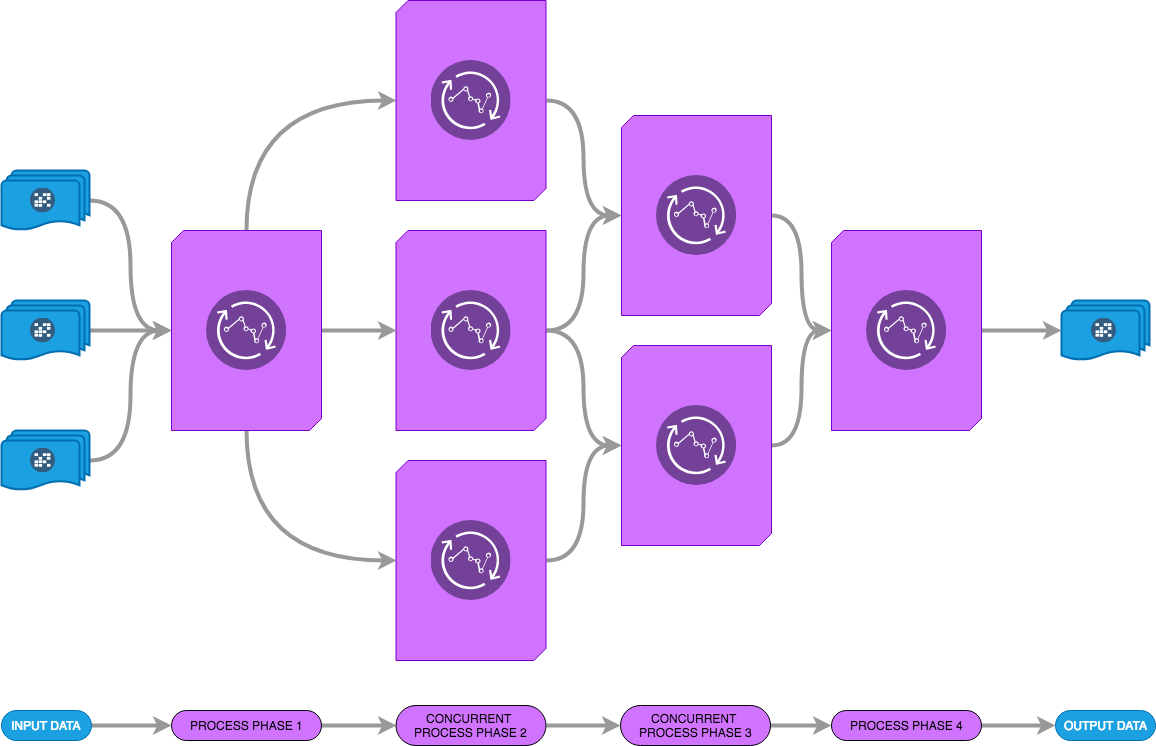

The diagram above was exported from draw.io. Its source (the exported page's mxGraphModel, read from the mxfile embedded in the PNG):
<mxGraphModel dx="1430" dy="939" grid="1" gridSize="10" guides="1" tooltips="1" connect="1" arrows="1" fold="1" page="1" pageScale="1" pageWidth="1169" pageHeight="827" background="#666666" math="0" shadow="0">
  <root>
    <mxCell id="0" />
    <mxCell id="1" parent="0" />
    <mxCell id="UnNMndza1kKWtaaDVl8l-270" style="edgeStyle=orthogonalEdgeStyle;curved=1;html=1;exitX=1;exitY=0.5;exitDx=0;exitDy=0;exitPerimeter=0;entryX=0;entryY=0.5;entryDx=0;entryDy=0;entryPerimeter=0;jettySize=auto;orthogonalLoop=1;strokeColor=#999999;strokeWidth=4;" edge="1" parent="1" source="UnNMndza1kKWtaaDVl8l-249" target="UnNMndza1kKWtaaDVl8l-253">
      <mxGeometry relative="1" as="geometry" />
    </mxCell>
    <mxCell id="UnNMndza1kKWtaaDVl8l-271" style="edgeStyle=orthogonalEdgeStyle;curved=1;html=1;exitX=1;exitY=0.5;exitDx=0;exitDy=0;exitPerimeter=0;entryX=0;entryY=0.5;entryDx=0;entryDy=0;entryPerimeter=0;jettySize=auto;orthogonalLoop=1;strokeColor=#999999;strokeWidth=4;" edge="1" parent="1" source="UnNMndza1kKWtaaDVl8l-249" target="UnNMndza1kKWtaaDVl8l-255">
      <mxGeometry relative="1" as="geometry" />
    </mxCell>
    <mxCell id="UnNMndza1kKWtaaDVl8l-249" value="" style="verticalLabelPosition=bottom;verticalAlign=top;html=1;shape=mxgraph.basic.diag_snip_rect;dx=6;fillColor=#D073FF;strokeColor=#7700CC;fontColor=#ffffff;" vertex="1" parent="1">
      <mxGeometry x="434.5" y="250" width="150" height="200" as="geometry" />
    </mxCell>
    <mxCell id="UnNMndza1kKWtaaDVl8l-265" style="edgeStyle=orthogonalEdgeStyle;curved=1;html=1;exitX=1;exitY=0.5;exitDx=0;exitDy=0;exitPerimeter=0;entryX=0;entryY=0.5;entryDx=0;entryDy=0;entryPerimeter=0;jettySize=auto;orthogonalLoop=1;strokeColor=#999999;strokeWidth=4;" edge="1" parent="1" source="UnNMndza1kKWtaaDVl8l-241" target="UnNMndza1kKWtaaDVl8l-249">
      <mxGeometry relative="1" as="geometry" />
    </mxCell>
    <mxCell id="UnNMndza1kKWtaaDVl8l-266" style="edgeStyle=orthogonalEdgeStyle;curved=1;html=1;exitX=0.5;exitY=0;exitDx=0;exitDy=0;exitPerimeter=0;entryX=0;entryY=0.5;entryDx=0;entryDy=0;entryPerimeter=0;jettySize=auto;orthogonalLoop=1;strokeColor=#999999;strokeWidth=4;" edge="1" parent="1" source="UnNMndza1kKWtaaDVl8l-241" target="UnNMndza1kKWtaaDVl8l-247">
      <mxGeometry relative="1" as="geometry" />
    </mxCell>
    <mxCell id="UnNMndza1kKWtaaDVl8l-267" style="edgeStyle=orthogonalEdgeStyle;curved=1;html=1;exitX=0.5;exitY=1;exitDx=0;exitDy=0;exitPerimeter=0;entryX=0;entryY=0.5;entryDx=0;entryDy=0;entryPerimeter=0;jettySize=auto;orthogonalLoop=1;strokeColor=#999999;strokeWidth=4;" edge="1" parent="1" source="UnNMndza1kKWtaaDVl8l-241" target="UnNMndza1kKWtaaDVl8l-251">
      <mxGeometry relative="1" as="geometry" />
    </mxCell>
    <mxCell id="UnNMndza1kKWtaaDVl8l-241" value="" style="verticalLabelPosition=bottom;verticalAlign=top;html=1;shape=mxgraph.basic.diag_snip_rect;dx=6;fillColor=#D073FF;strokeColor=#7700CC;fontColor=#ffffff;" vertex="1" parent="1">
      <mxGeometry x="210" y="250" width="150" height="200" as="geometry" />
    </mxCell>
    <mxCell id="UnNMndza1kKWtaaDVl8l-264" style="edgeStyle=orthogonalEdgeStyle;curved=1;html=1;exitX=1;exitY=0.5;exitDx=0;exitDy=0;exitPerimeter=0;jettySize=auto;orthogonalLoop=1;strokeColor=#999999;strokeWidth=4;" edge="1" parent="1" source="UnNMndza1kKWtaaDVl8l-242" target="UnNMndza1kKWtaaDVl8l-241">
      <mxGeometry relative="1" as="geometry" />
    </mxCell>
    <mxCell id="UnNMndza1kKWtaaDVl8l-242" value="" style="strokeWidth=2;html=1;shape=mxgraph.flowchart.multi-document;whiteSpace=wrap;fillColor=#1ba1e2;strokeColor=#006EAF;fontColor=#ffffff;" vertex="1" parent="1">
      <mxGeometry x="40" y="190" width="88" height="60" as="geometry" />
    </mxCell>
    <mxCell id="UnNMndza1kKWtaaDVl8l-246" value="" style="aspect=fixed;perimeter=ellipsePerimeter;html=1;align=center;shadow=0;dashed=0;image;image=img/lib/ibm/analytics/streaming_computing.svg;" vertex="1" parent="1">
      <mxGeometry x="245" y="310" width="80" height="80" as="geometry" />
    </mxCell>
    <mxCell id="UnNMndza1kKWtaaDVl8l-268" style="edgeStyle=orthogonalEdgeStyle;curved=1;html=1;exitX=1;exitY=0.5;exitDx=0;exitDy=0;exitPerimeter=0;entryX=0;entryY=0.5;entryDx=0;entryDy=0;entryPerimeter=0;jettySize=auto;orthogonalLoop=1;strokeColor=#999999;strokeWidth=4;" edge="1" parent="1" source="UnNMndza1kKWtaaDVl8l-247" target="UnNMndza1kKWtaaDVl8l-253">
      <mxGeometry relative="1" as="geometry" />
    </mxCell>
    <mxCell id="UnNMndza1kKWtaaDVl8l-247" value="" style="verticalLabelPosition=bottom;verticalAlign=top;html=1;shape=mxgraph.basic.diag_snip_rect;dx=6;fillColor=#D073FF;strokeColor=#7700CC;fontColor=#ffffff;" vertex="1" parent="1">
      <mxGeometry x="434.5" y="20" width="150" height="200" as="geometry" />
    </mxCell>
    <mxCell id="UnNMndza1kKWtaaDVl8l-248" value="" style="aspect=fixed;perimeter=ellipsePerimeter;html=1;align=center;shadow=0;dashed=0;image;image=img/lib/ibm/analytics/streaming_computing.svg;" vertex="1" parent="1">
      <mxGeometry x="469.5" y="310" width="80" height="80" as="geometry" />
    </mxCell>
    <mxCell id="UnNMndza1kKWtaaDVl8l-250" value="" style="aspect=fixed;perimeter=ellipsePerimeter;html=1;align=center;shadow=0;dashed=0;image;image=img/lib/ibm/analytics/streaming_computing.svg;" vertex="1" parent="1">
      <mxGeometry x="469.5" y="80" width="80" height="80" as="geometry" />
    </mxCell>
    <mxCell id="UnNMndza1kKWtaaDVl8l-269" style="edgeStyle=orthogonalEdgeStyle;curved=1;html=1;exitX=1;exitY=0.5;exitDx=0;exitDy=0;exitPerimeter=0;entryX=0;entryY=0.5;entryDx=0;entryDy=0;entryPerimeter=0;jettySize=auto;orthogonalLoop=1;strokeColor=#999999;strokeWidth=4;" edge="1" parent="1" source="UnNMndza1kKWtaaDVl8l-251" target="UnNMndza1kKWtaaDVl8l-255">
      <mxGeometry relative="1" as="geometry" />
    </mxCell>
    <mxCell id="UnNMndza1kKWtaaDVl8l-251" value="" style="verticalLabelPosition=bottom;verticalAlign=top;html=1;shape=mxgraph.basic.diag_snip_rect;dx=6;fillColor=#D073FF;strokeColor=#7700CC;fontColor=#ffffff;" vertex="1" parent="1">
      <mxGeometry x="434.5" y="480" width="150" height="200" as="geometry" />
    </mxCell>
    <mxCell id="UnNMndza1kKWtaaDVl8l-252" value="" style="aspect=fixed;perimeter=ellipsePerimeter;html=1;align=center;shadow=0;dashed=0;image;image=img/lib/ibm/analytics/streaming_computing.svg;" vertex="1" parent="1">
      <mxGeometry x="469.5" y="540" width="80" height="80" as="geometry" />
    </mxCell>
    <mxCell id="UnNMndza1kKWtaaDVl8l-272" style="edgeStyle=orthogonalEdgeStyle;curved=1;html=1;exitX=1;exitY=0.5;exitDx=0;exitDy=0;exitPerimeter=0;jettySize=auto;orthogonalLoop=1;strokeColor=#999999;strokeWidth=4;" edge="1" parent="1" source="UnNMndza1kKWtaaDVl8l-253" target="UnNMndza1kKWtaaDVl8l-257">
      <mxGeometry relative="1" as="geometry" />
    </mxCell>
    <mxCell id="UnNMndza1kKWtaaDVl8l-253" value="" style="verticalLabelPosition=bottom;verticalAlign=top;html=1;shape=mxgraph.basic.diag_snip_rect;dx=6;fillColor=#D073FF;strokeColor=#7700CC;fontColor=#ffffff;" vertex="1" parent="1">
      <mxGeometry x="660" y="135" width="150" height="200" as="geometry" />
    </mxCell>
    <mxCell id="UnNMndza1kKWtaaDVl8l-254" value="" style="aspect=fixed;perimeter=ellipsePerimeter;html=1;align=center;shadow=0;dashed=0;image;image=img/lib/ibm/analytics/streaming_computing.svg;" vertex="1" parent="1">
      <mxGeometry x="695" y="195" width="80" height="80" as="geometry" />
    </mxCell>
    <mxCell id="UnNMndza1kKWtaaDVl8l-273" style="edgeStyle=orthogonalEdgeStyle;curved=1;html=1;exitX=1;exitY=0.5;exitDx=0;exitDy=0;exitPerimeter=0;entryX=0;entryY=0.5;entryDx=0;entryDy=0;entryPerimeter=0;jettySize=auto;orthogonalLoop=1;strokeColor=#999999;strokeWidth=4;" edge="1" parent="1" source="UnNMndza1kKWtaaDVl8l-255" target="UnNMndza1kKWtaaDVl8l-257">
      <mxGeometry relative="1" as="geometry" />
    </mxCell>
    <mxCell id="UnNMndza1kKWtaaDVl8l-255" value="" style="verticalLabelPosition=bottom;verticalAlign=top;html=1;shape=mxgraph.basic.diag_snip_rect;dx=6;fillColor=#D073FF;strokeColor=#7700CC;fontColor=#ffffff;" vertex="1" parent="1">
      <mxGeometry x="660" y="365" width="150" height="200" as="geometry" />
    </mxCell>
    <mxCell id="UnNMndza1kKWtaaDVl8l-256" value="" style="aspect=fixed;perimeter=ellipsePerimeter;html=1;align=center;shadow=0;dashed=0;image;image=img/lib/ibm/analytics/streaming_computing.svg;" vertex="1" parent="1">
      <mxGeometry x="695" y="425" width="80" height="80" as="geometry" />
    </mxCell>
    <mxCell id="UnNMndza1kKWtaaDVl8l-288" style="edgeStyle=orthogonalEdgeStyle;curved=1;html=1;exitX=1;exitY=0.5;exitDx=0;exitDy=0;exitPerimeter=0;entryX=0;entryY=0.5;entryDx=0;entryDy=0;entryPerimeter=0;jettySize=auto;orthogonalLoop=1;strokeColor=#999999;strokeWidth=4;" edge="1" parent="1" source="UnNMndza1kKWtaaDVl8l-257" target="UnNMndza1kKWtaaDVl8l-287">
      <mxGeometry relative="1" as="geometry" />
    </mxCell>
    <mxCell id="UnNMndza1kKWtaaDVl8l-257" value="" style="verticalLabelPosition=bottom;verticalAlign=top;html=1;shape=mxgraph.basic.diag_snip_rect;dx=6;fillColor=#D073FF;strokeColor=#7700CC;fontColor=#ffffff;" vertex="1" parent="1">
      <mxGeometry x="870" y="250" width="150" height="200" as="geometry" />
    </mxCell>
    <mxCell id="UnNMndza1kKWtaaDVl8l-258" value="" style="aspect=fixed;perimeter=ellipsePerimeter;html=1;align=center;shadow=0;dashed=0;image;image=img/lib/ibm/analytics/streaming_computing.svg;" vertex="1" parent="1">
      <mxGeometry x="905" y="310" width="80" height="80" as="geometry" />
    </mxCell>
    <mxCell id="UnNMndza1kKWtaaDVl8l-276" style="edgeStyle=orthogonalEdgeStyle;curved=1;html=1;exitX=1;exitY=0.5;exitDx=0;exitDy=0;exitPerimeter=0;jettySize=auto;orthogonalLoop=1;strokeColor=#999999;strokeWidth=4;" edge="1" parent="1" source="UnNMndza1kKWtaaDVl8l-274">
      <mxGeometry relative="1" as="geometry">
        <mxPoint x="210" y="350" as="targetPoint" />
      </mxGeometry>
    </mxCell>
    <mxCell id="UnNMndza1kKWtaaDVl8l-274" value="" style="strokeWidth=2;html=1;shape=mxgraph.flowchart.multi-document;whiteSpace=wrap;fillColor=#1ba1e2;strokeColor=#006EAF;fontColor=#ffffff;" vertex="1" parent="1">
      <mxGeometry x="40" y="320" width="88" height="60" as="geometry" />
    </mxCell>
    <mxCell id="UnNMndza1kKWtaaDVl8l-277" style="edgeStyle=orthogonalEdgeStyle;curved=1;html=1;exitX=1;exitY=0.5;exitDx=0;exitDy=0;exitPerimeter=0;entryX=0;entryY=0.5;entryDx=0;entryDy=0;entryPerimeter=0;jettySize=auto;orthogonalLoop=1;strokeColor=#999999;strokeWidth=4;" edge="1" parent="1" source="UnNMndza1kKWtaaDVl8l-275" target="UnNMndza1kKWtaaDVl8l-241">
      <mxGeometry relative="1" as="geometry" />
    </mxCell>
    <mxCell id="UnNMndza1kKWtaaDVl8l-275" value="" style="strokeWidth=2;html=1;shape=mxgraph.flowchart.multi-document;whiteSpace=wrap;fillColor=#1ba1e2;strokeColor=#006EAF;fontColor=#ffffff;" vertex="1" parent="1">
      <mxGeometry x="40" y="450" width="88" height="60" as="geometry" />
    </mxCell>
    <mxCell id="UnNMndza1kKWtaaDVl8l-284" style="edgeStyle=orthogonalEdgeStyle;curved=1;html=1;exitX=1;exitY=0.5;exitDx=0;exitDy=0;exitPerimeter=0;entryX=0;entryY=0.5;entryDx=0;entryDy=0;entryPerimeter=0;jettySize=auto;orthogonalLoop=1;strokeColor=#999999;strokeWidth=4;" edge="1" parent="1" source="UnNMndza1kKWtaaDVl8l-278" target="UnNMndza1kKWtaaDVl8l-280">
      <mxGeometry relative="1" as="geometry" />
    </mxCell>
    <mxCell id="UnNMndza1kKWtaaDVl8l-278" value="PROCESS PHASE 1" style="html=1;dashed=0;whitespace=wrap;shape=mxgraph.dfd.start;fillColor=#D073FF;" vertex="1" parent="1">
      <mxGeometry x="210" y="730" width="150" height="30" as="geometry" />
    </mxCell>
    <mxCell id="UnNMndza1kKWtaaDVl8l-283" style="edgeStyle=orthogonalEdgeStyle;curved=1;html=1;exitX=1;exitY=0.5;exitDx=0;exitDy=0;exitPerimeter=0;entryX=0;entryY=0.5;entryDx=0;entryDy=0;entryPerimeter=0;jettySize=auto;orthogonalLoop=1;strokeColor=#999999;strokeWidth=4;" edge="1" parent="1" source="UnNMndza1kKWtaaDVl8l-279" target="UnNMndza1kKWtaaDVl8l-278">
      <mxGeometry relative="1" as="geometry" />
    </mxCell>
    <mxCell id="UnNMndza1kKWtaaDVl8l-279" value="INPUT DATA" style="html=1;dashed=0;whitespace=wrap;shape=mxgraph.dfd.start;fillColor=#1ba1e2;strokeColor=#006EAF;fontColor=#ffffff;" vertex="1" parent="1">
      <mxGeometry x="40" y="730" width="90" height="30" as="geometry" />
    </mxCell>
    <mxCell id="UnNMndza1kKWtaaDVl8l-285" style="edgeStyle=orthogonalEdgeStyle;curved=1;html=1;exitX=1;exitY=0.5;exitDx=0;exitDy=0;exitPerimeter=0;entryX=0;entryY=0.5;entryDx=0;entryDy=0;entryPerimeter=0;jettySize=auto;orthogonalLoop=1;strokeColor=#999999;strokeWidth=4;" edge="1" parent="1" source="UnNMndza1kKWtaaDVl8l-280" target="UnNMndza1kKWtaaDVl8l-281">
      <mxGeometry relative="1" as="geometry" />
    </mxCell>
    <mxCell id="UnNMndza1kKWtaaDVl8l-280" value="CONCURRENT &lt;br&gt;PROCESS PHASE 2" style="html=1;dashed=0;whitespace=wrap;shape=mxgraph.dfd.start;fillColor=#D073FF;" vertex="1" parent="1">
      <mxGeometry x="434.5" y="725" width="150" height="40" as="geometry" />
    </mxCell>
    <mxCell id="UnNMndza1kKWtaaDVl8l-286" style="edgeStyle=orthogonalEdgeStyle;curved=1;html=1;exitX=1;exitY=0.5;exitDx=0;exitDy=0;exitPerimeter=0;jettySize=auto;orthogonalLoop=1;strokeColor=#999999;strokeWidth=4;" edge="1" parent="1" source="UnNMndza1kKWtaaDVl8l-281" target="UnNMndza1kKWtaaDVl8l-282">
      <mxGeometry relative="1" as="geometry" />
    </mxCell>
    <mxCell id="UnNMndza1kKWtaaDVl8l-281" value="CONCURRENT&amp;nbsp;&lt;br&gt;PROCESS PHASE 3" style="html=1;dashed=0;whitespace=wrap;shape=mxgraph.dfd.start;fillColor=#D073FF;" vertex="1" parent="1">
      <mxGeometry x="659" y="725" width="150" height="40" as="geometry" />
    </mxCell>
    <mxCell id="UnNMndza1kKWtaaDVl8l-290" style="edgeStyle=orthogonalEdgeStyle;curved=1;html=1;exitX=1;exitY=0.5;exitDx=0;exitDy=0;exitPerimeter=0;entryX=0;entryY=0.5;entryDx=0;entryDy=0;entryPerimeter=0;jettySize=auto;orthogonalLoop=1;strokeColor=#999999;strokeWidth=4;" edge="1" parent="1" source="UnNMndza1kKWtaaDVl8l-282" target="UnNMndza1kKWtaaDVl8l-289">
      <mxGeometry relative="1" as="geometry" />
    </mxCell>
    <mxCell id="UnNMndza1kKWtaaDVl8l-282" value="PROCESS PHASE 4" style="html=1;dashed=0;whitespace=wrap;shape=mxgraph.dfd.start;fillColor=#D073FF;" vertex="1" parent="1">
      <mxGeometry x="870" y="730" width="150" height="30" as="geometry" />
    </mxCell>
    <mxCell id="UnNMndza1kKWtaaDVl8l-287" value="" style="strokeWidth=2;html=1;shape=mxgraph.flowchart.multi-document;whiteSpace=wrap;fillColor=#1ba1e2;strokeColor=#006EAF;fontColor=#ffffff;" vertex="1" parent="1">
      <mxGeometry x="1100" y="320" width="88" height="60" as="geometry" />
    </mxCell>
    <mxCell id="UnNMndza1kKWtaaDVl8l-289" value="OUTPUT DATA" style="html=1;dashed=0;whitespace=wrap;shape=mxgraph.dfd.start;fillColor=#1ba1e2;strokeColor=#006EAF;fontColor=#ffffff;" vertex="1" parent="1">
      <mxGeometry x="1094" y="730" width="100" height="30" as="geometry" />
    </mxCell>
    <mxCell id="UnNMndza1kKWtaaDVl8l-291" value="" style="aspect=fixed;perimeter=ellipsePerimeter;html=1;align=center;shadow=0;dashed=0;image;image=img/lib/ibm/data/caches.svg;fillColor=#D073FF;" vertex="1" parent="1">
      <mxGeometry x="69" y="337.5" width="25" height="25" as="geometry" />
    </mxCell>
    <mxCell id="UnNMndza1kKWtaaDVl8l-292" value="" style="aspect=fixed;perimeter=ellipsePerimeter;html=1;align=center;shadow=0;dashed=0;image;image=img/lib/ibm/data/caches.svg;fillColor=#D073FF;" vertex="1" parent="1">
      <mxGeometry x="69" y="207.5" width="25" height="25" as="geometry" />
    </mxCell>
    <mxCell id="UnNMndza1kKWtaaDVl8l-293" value="" style="aspect=fixed;perimeter=ellipsePerimeter;html=1;align=center;shadow=0;dashed=0;image;image=img/lib/ibm/data/caches.svg;fillColor=#D073FF;" vertex="1" parent="1">
      <mxGeometry x="69" y="467.5" width="25" height="25" as="geometry" />
    </mxCell>
    <mxCell id="UnNMndza1kKWtaaDVl8l-294" value="" style="aspect=fixed;perimeter=ellipsePerimeter;html=1;align=center;shadow=0;dashed=0;image;image=img/lib/ibm/data/caches.svg;fillColor=#D073FF;" vertex="1" parent="1">
      <mxGeometry x="1130" y="337.5" width="25" height="25" as="geometry" />
    </mxCell>
  </root>
</mxGraphModel>